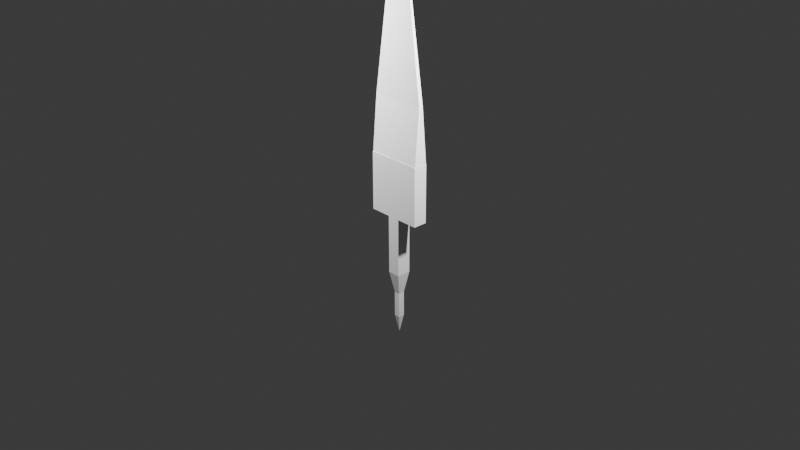# Source: Wep_Greatsword_Tang__blade_prototype.blend  (saved by Blender 5.1.30; exported with 4.5.12 LTS)
import bpy
from mathutils import Matrix  # noqa: F401  (used for matrix-valued properties, if any)

bpy.ops.wm.read_factory_settings(use_empty=True)
scene = bpy.context.scene
scene.name = 'Scene'

# ---- collections
col_collection = bpy.data.collections.new('Collection'); scene.collection.children.link(col_collection)

# ---- materials (node trees are filled in below, after node groups)
mat_material = bpy.data.materials.new('Material')
mat_material.alpha_threshold = 0.0
mat_material.use_backface_culling_lightprobe_volume = False
mat_material.roughness = 0.5
mat_material.line_color = (0.0, 0.0, 0.0, 1.0)
mat_material_003 = bpy.data.materials.new('Material.003')
mat_material_003.alpha_threshold = 0.0
mat_material_003.use_backface_culling_lightprobe_volume = False
mat_material_003.roughness = 0.5
mat_material_003.line_color = (0.0, 0.0, 0.0, 1.0)
mat_material_004 = bpy.data.materials.new('Material.004')
mat_material_004.alpha_threshold = 0.0
mat_material_004.use_backface_culling_lightprobe_volume = False
mat_material_004.roughness = 0.5
mat_material_004.line_color = (0.0, 0.0, 0.0, 1.0)

# ---- material node trees
mat_material.use_nodes = True; mat_material.node_tree.nodes.clear()
_N = mat_material.node_tree.nodes; _L = mat_material.node_tree.links
n0 = _N.new('ShaderNodeOutputMaterial'); n0.name = 'Material Output'; n0.location = (200, 100)
n1 = _N.new('ShaderNodeBsdfPrincipled'); n1.name = 'Principled BSDF'; n1.location = (-200, 100)
_L.new(n1.outputs[0], n0.inputs[0])
n0.is_active_output = True
mat_material_003.use_nodes = True; mat_material_003.node_tree.nodes.clear()
_N = mat_material_003.node_tree.nodes; _L = mat_material_003.node_tree.links
n0 = _N.new('ShaderNodeOutputMaterial'); n0.name = 'Material Output'; n0.location = (200, 100)
n1 = _N.new('ShaderNodeBsdfPrincipled'); n1.name = 'Principled BSDF'; n1.location = (-200, 100)
_L.new(n1.outputs[0], n0.inputs[0])
n0.is_active_output = True
mat_material_004.use_nodes = True; mat_material_004.node_tree.nodes.clear()
_N = mat_material_004.node_tree.nodes; _L = mat_material_004.node_tree.links
n0 = _N.new('ShaderNodeOutputMaterial'); n0.name = 'Material Output'; n0.location = (200, 100)
n1 = _N.new('ShaderNodeBsdfPrincipled'); n1.name = 'Principled BSDF'; n1.location = (-200, 100)
_L.new(n1.outputs[0], n0.inputs[0])
n0.is_active_output = True

# ---- world
world_world = bpy.data.worlds.new('World'); scene.world = world_world
world_world.use_nodes = True; world_world.node_tree.nodes.clear()
_N = world_world.node_tree.nodes; _L = world_world.node_tree.links
n0 = _N.new('ShaderNodeOutputWorld'); n0.name = 'World Output'; n0.location = (200, 100)
n1 = _N.new('ShaderNodeBackground'); n1.name = 'Background'; n1.location = (-200, 100)
n1.inputs[0].default_value = (0.05088, 0.05088, 0.05088, 1.0)
_L.new(n1.outputs[0], n0.inputs[0])
n0.is_active_output = True
world_world.color = (0.05088, 0.05088, 0.05088)
world_world.sun_shadow_jitter_overblur = 0.0

# ---- cameras
cam_camera = bpy.data.cameras.new('Camera')
cam_camera.clip_end = 100.0
cam_camera.ortho_scale = 7.314

# ---- lights
light_light = bpy.data.lights.new('Light', 'POINT')
light_light.energy = 1000.0
light_light.shadow_soft_size = 0.1
light_light_001 = bpy.data.lights.new('Light.001', 'POINT')
light_light_001.energy = 1000.0
light_light_001.shadow_soft_size = 0.1

# ---- meshes
me_cube = bpy.data.meshes.new('Cube')
me_cube.from_pydata([(1.0, 1.0, 1.0), (1.0, 1.0, -1.0), (1.0, -1.0, 1.0), (1.0, -1.0, -1.0), (-1.0, 1.0, 1.0), (-1.0, 1.0, -1.0), (-1.0, -1.0, 1.0), (-1.0, -1.0, -1.0)], [], [(0, 4, 6, 2), (3, 2, 6, 7), (7, 6, 4, 5), (5, 1, 3, 7), (1, 0, 2, 3), (5, 4, 0, 1)])
_uv = me_cube.uv_layers.new(name='UVMap')
_uv.uv.foreach_set('vector', [0.625, 0.5, 0.875, 0.5, 0.875, 0.75, 0.625, 0.75, 0.375, 0.75, 0.625, 0.75, 0.625, 1.0, 0.375, 1.0, 0.375, 0.0, 0.625, 0.0, 0.625, 0.25, 0.375, 0.25, 0.125, 0.5, 0.375, 0.5, 0.375, 0.75, 0.125, 0.75, 0.375, 0.5, 0.625, 0.5, 0.625, 0.75, 0.375, 0.75, 0.375, 0.25, 0.625, 0.25, 0.625, 0.5, 0.375, 0.5])
me_cube.materials.append(mat_material)
me_cube.use_mirror_vertex_groups = False
me_cube.update()
me_cube_001 = bpy.data.meshes.new('Cube.001')
me_cube_001.from_pydata([(-0.07546, -0.2996, -0.01067), (-0.0223, -0.3019, 0.6139), (-0.07546, 0.2996, -0.01067), (-0.0223, 0.2972, 0.6139), (0.07546, -0.2996, -0.01067), (0.0223, -0.3019, 0.6139), (0.07546, 0.2996, -0.01067), (0.0223, 0.2972, 0.6139), (2.403e-05, -0.004489, 2.763), (2.403e-05, -0.005135, 2.763), (-2.403e-05, -0.005135, 2.763), (-2.403e-05, -0.004489, 2.763), (0.0765, 0.07373, -0.6294), (0.0765, -0.06509, -0.6294), (-0.07797, 0.07373, -0.6294), (-0.07797, -0.06509, -0.6294), (0.03442, 0.03592, -1.514), (0.0765, 0.07373, -1.273), (0.03442, -0.02728, -1.514), (0.0765, -0.06509, -1.273), (-0.0359, 0.03592, -1.514), (-0.07797, 0.07373, -1.273), (-0.07797, -0.06509, -1.273), (-0.0359, -0.02728, -1.514), (-0.0359, -0.02728, -1.793), (-0.002423, 0.002805, -1.985), (0.0009503, 0.002805, -1.985), (0.03443, -0.02728, -1.793), (-0.0359, 0.03592, -1.793), (-0.002423, 0.005836, -1.985), (0.0009503, 0.005836, -1.985), (0.03443, 0.03592, -1.793), (0.0765, 0.07373, 0.00822), (0.0765, -0.06509, 0.00822), (-0.07797, 0.07373, 0.00822), (-0.07797, -0.06509, 0.00822), (-0.07797, -0.3006, -0.6294), (0.0765, -0.3006, -0.6294), (-0.07797, -0.3006, 0.00822), (0.0765, -0.3006, 0.00822), (-0.07834, 0.06908, -0.6289), (0.07613, 0.06992, -0.6289), (-0.07832, 0.06413, 0.008721), (0.07614, 0.06497, 0.008724), (0.07484, 0.3054, -0.6271), (-0.07962, 0.3046, -0.6271), (0.07486, 0.3004, 0.01055), (-0.07961, 0.2996, 0.01055)], [], [(0, 1, 3, 2), (2, 3, 7, 6), (6, 7, 5, 4), (4, 5, 1, 0), (2, 6, 4, 0), (1, 5, 11, 8), (10, 9, 8, 11), (7, 3, 9, 10), (5, 7, 10, 11), (3, 1, 8, 9), (19, 22, 23, 18), (22, 21, 20, 23), (17, 19, 18, 16), (21, 17, 16, 20), (19, 17, 12, 13), (12, 17, 21, 14), (19, 13, 15, 22), (15, 14, 21, 22), (25, 26, 27, 24), (29, 25, 24, 28), (30, 29, 28, 31), (18, 23, 24, 27), (25, 29, 30, 26), (23, 20, 28, 24), (16, 18, 27, 31), (20, 16, 31, 28), (26, 30, 31, 27), (42, 43, 46, 47), (14, 15, 35, 34), (12, 14, 34, 32), (13, 12, 32, 33), (15, 13, 37, 36), (36, 37, 39, 38), (13, 33, 39, 37), (35, 15, 36, 38), (41, 40, 45, 44), (44, 45, 47, 46), (40, 42, 47, 45), (43, 41, 44, 46), (33, 35, 38, 39)])
me_cube_001.polygons.foreach_set('material_index', [0, 0, 0, 0, 0, 0, 0, 0, 0, 0, 1, 1, 1, 1, 1, 1, 1, 1, 1, 1, 1, 1, 1, 1, 1, 1, 1, 1, 1, 1, 1, 1, 1, 1, 1, 2, 2, 2, 2, 1])
_uv = me_cube_001.uv_layers.new(name='UVMap')
_uv.uv.foreach_set('vector', [0.375, 0.0, 0.625, 0.0, 0.625, 0.25, 0.375, 0.25, 0.375, 0.25, 0.625, 0.25, 0.625, 0.5, 0.375, 0.5, 0.375, 0.5, 0.625, 0.5, 0.625, 0.75, 0.375, 0.75, 0.375, 0.75, 0.625, 0.75, 0.625, 1.0, 0.375, 1.0, 0.125, 0.5, 0.375, 0.5, 0.375, 0.75, 0.125, 0.75, 0.625, 1.0, 0.625, 0.75, 0.625, 0.75, 0.625, 1.0, 0.625, 0.5, 0.875, 0.5, 0.875, 0.75, 0.625, 0.75, 0.625, 0.5, 0.625, 0.25, 0.625, 0.25, 0.625, 0.5, 0.625, 0.75, 0.625, 0.5, 0.625, 0.5, 0.625, 0.75, 0.625, 0.25, 0.625, 0.0, 0.625, 0.0, 0.625, 0.25, 0.375, 0.2954, 0.375, 0.0, 0.4431, 0.06809, 0.4431, 0.1819, 0.375, 0.0, 0.625, 0.0, 0.5569, 0.06809, 0.4431, 0.06809, 0.625, 0.2954, 0.375, 0.2954, 0.4431, 0.1819, 0.5569, 0.1819, 0.625, 0.0, 0.625, 0.2954, 0.5569, 0.1819, 0.5569, 0.06809, 0.375, 0.2954, 0.625, 0.2954, 0.625, 0.5, 0.375, 0.5, 0.625, 0.5, 0.8069, 0.5, 0.8069, 0.75, 0.625, 0.75, 0.1931, 0.5, 0.375, 0.5, 0.375, 0.75, 0.1931, 0.75, 0.375, 0.75, 0.625, 0.75, 0.625, 0.9319, 0.375, 0.9319, 0.4973, 0.1223, 0.4973, 0.1277, 0.4431, 0.1819, 0.4431, 0.06809, 0.5027, 0.1223, 0.4973, 0.1223, 0.4431, 0.06809, 0.5569, 0.06809, 0.5027, 0.1277, 0.5027, 0.1223, 0.5569, 0.06809, 0.5569, 0.1819, 0.4431, 0.1819, 0.4431, 0.06809, 0.4431, 0.06809, 0.4431, 0.1819, 0.4973, 0.1223, 0.5027, 0.1223, 0.5027, 0.1277, 0.4973, 0.1277, 0.4431, 0.06809, 0.5569, 0.06809, 0.5569, 0.06809, 0.4431, 0.06809, 0.5569, 0.1819, 0.4431, 0.1819, 0.4431, 0.1819, 0.5569, 0.1819, 0.5569, 0.06809, 0.5569, 0.1819, 0.5569, 0.1819, 0.5569, 0.06809, 0.4973, 0.1277, 0.5027, 0.1277, 0.5569, 0.1819, 0.4431, 0.1819, 0.0, 0.0, 0.375, 0.75, 0.375, 0.75, 0.375, 0.5, 0.625, 0.75, 0.375, 0.75, 0.375, 0.75, 0.625, 0.75, 0.625, 0.5, 0.625, 0.75, 0.625, 0.75, 0.625, 0.5, 0.375, 0.5, 0.625, 0.5, 0.625, 0.5, 0.375, 0.5, 0.375, 0.75, 0.375, 0.5, 0.375, 0.5, 0.375, 0.75, 0.375, 0.75, 0.375, 0.5, 0.375, 0.5, 0.375, 0.75, 0.375, 0.5, 0.375, 0.5, 0.375, 0.5, 0.375, 0.5, 0.375, 0.75, 0.375, 0.75, 0.375, 0.75, 0.375, 0.75, 0.375, 0.75, 0.375, 0.5, 0.375, 0.5, 0.375, 0.75, 0.375, 0.75, 0.375, 0.5, 0.375, 0.5, 0.375, 0.75, 0.375, 0.5, 0.375, 0.5, 0.375, 0.5, 0.375, 0.5, 0.375, 0.75, 0.375, 0.75, 0.375, 0.75, 0.375, 0.75, 0.0, 0.0, 0.375, 0.75, 0.375, 0.75, 0.375, 0.5])
me_cube_001.materials.append(None)
me_cube_001.materials.append(mat_material_003)
me_cube_001.materials.append(mat_material_004)
me_cube_001.update()

# ---- objects
ob_cube = bpy.data.objects.new('Cube', me_cube)
ob_light = bpy.data.objects.new('Light', light_light)
ob_camera = bpy.data.objects.new('Camera', cam_camera)
ob_tang___blade = bpy.data.objects.new('Tang + Blade ', me_cube_001)
ob_light_001 = bpy.data.objects.new('Light.001', light_light_001)

# ---- transforms, parenting, visibility, modifiers, constraints
ob_cube.location = (0.0, 0.0, 0.0)
ob_cube.lock_rotations_4d = False
ob_cube.empty_display_type = 'ARROWS'
ob_cube.lineart.crease_threshold = 0.0
ob_light.location = (1.796, 0.3225, 9.862)
ob_light.rotation_euler = (0.6503, 0.05522, 1.866)
ob_light.lock_rotations_4d = False
ob_light.empty_display_type = 'ARROWS'
ob_light.color = (0.0, 0.0, 0.0, 0.0)
ob_light.lineart.crease_threshold = 0.0
ob_camera.location = (7.359, -6.926, 12.07)
ob_camera.rotation_euler = (1.109, 0.0, 0.8149)
ob_camera.lock_rotations_4d = False
ob_camera.empty_display_type = 'ARROWS'
ob_camera.color = (0.0, 0.0, 0.0, 0.0)
ob_camera.display_type = 'WIRE'
ob_camera.lineart.crease_threshold = 0.0
ob_tang___blade.location = (0.0001628, 0.0007366, 7.775)
ob_tang___blade.rotation_euler = (-0.00388, -0.0, 1.571)
ob_light_001.location = (-1.557, -1.187, 9.862)
ob_light_001.rotation_euler = (0.6503, 0.05522, -1.501)
ob_light_001.lock_rotations_4d = False
ob_light_001.empty_display_type = 'ARROWS'
ob_light_001.color = (0.0, 0.0, 0.0, 0.0)
ob_light_001.lineart.crease_threshold = 0.0

# ---- collection membership
col_collection.objects.link(ob_cube)
col_collection.objects.link(ob_light)
col_collection.objects.link(ob_camera)
col_collection.objects.link(ob_tang___blade)
col_collection.objects.link(ob_light_001)

# ---- scene / render settings (as saved in the file)
scene.camera = ob_camera
scene.frame_start = 1; scene.frame_end = 250; scene.frame_set(1)
scene.render.engine = 'BLENDER_EEVEE_NEXT'
scene.render.bake_bias = 0.0
scene.render.bake_samples = 0
scene.cycles.sampling_pattern = 'TABULATED_SOBOL'
scene.eevee.use_volume_custom_range = False
bpy.context.view_layer.update()
